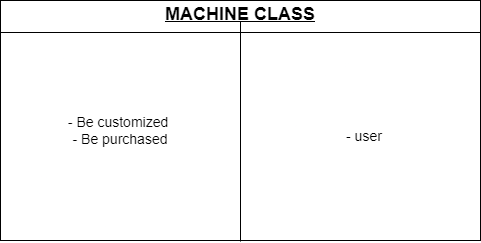

The diagram above was exported from draw.io. Its source (the exported page's mxGraphModel, read from the mxfile embedded in the PNG):
<mxGraphModel dx="1120" dy="500" grid="1" gridSize="10" guides="1" tooltips="1" connect="1" arrows="1" fold="1" page="1" pageScale="1" pageWidth="827" pageHeight="1169" math="0" shadow="0">
  <root>
    <mxCell id="0" />
    <mxCell id="1" parent="0" />
    <mxCell id="SjykEJh7993tfVzQFhZ2-22" value="&lt;p style=&quot;margin:0px;margin-top:4px;text-align:center;text-decoration:underline;&quot;&gt;&lt;span style=&quot;font-size: 18px;&quot;&gt;&lt;b&gt;MACHINE CLASS&lt;/b&gt;&lt;/span&gt;&lt;/p&gt;&lt;hr size=&quot;1&quot; style=&quot;border-style:solid;&quot;&gt;&lt;p style=&quot;margin:0px;margin-left:8px;&quot;&gt;&lt;br&gt;&lt;/p&gt;" style="verticalAlign=top;align=left;overflow=fill;html=1;whiteSpace=wrap;" vertex="1" parent="1">
      <mxGeometry x="160" y="85" width="480" height="240" as="geometry" />
    </mxCell>
    <mxCell id="SjykEJh7993tfVzQFhZ2-23" value="" style="endArrow=none;html=1;rounded=0;exitX=0.5;exitY=1;exitDx=0;exitDy=0;" edge="1" parent="1">
      <mxGeometry width="50" height="50" relative="1" as="geometry">
        <mxPoint x="400" y="326" as="sourcePoint" />
        <mxPoint x="400" y="106" as="targetPoint" />
      </mxGeometry>
    </mxCell>
    <mxCell id="SjykEJh7993tfVzQFhZ2-24" value="&lt;span style=&quot;font-size: 14px;&quot;&gt;- Be customized&amp;nbsp;&lt;/span&gt;&lt;div&gt;&lt;span style=&quot;font-size: 14px;&quot;&gt;- Be purchased&lt;/span&gt;&lt;/div&gt;" style="text;html=1;align=center;verticalAlign=middle;whiteSpace=wrap;rounded=0;" vertex="1" parent="1">
      <mxGeometry x="190" y="130" width="180" height="170" as="geometry" />
    </mxCell>
    <mxCell id="SjykEJh7993tfVzQFhZ2-26" value="&lt;font style=&quot;font-size: 14px;&quot;&gt;&amp;nbsp;- user&lt;/font&gt;" style="text;html=1;align=center;verticalAlign=middle;whiteSpace=wrap;rounded=0;" vertex="1" parent="1">
      <mxGeometry x="432" y="136" width="180" height="170" as="geometry" />
    </mxCell>
  </root>
</mxGraphModel>